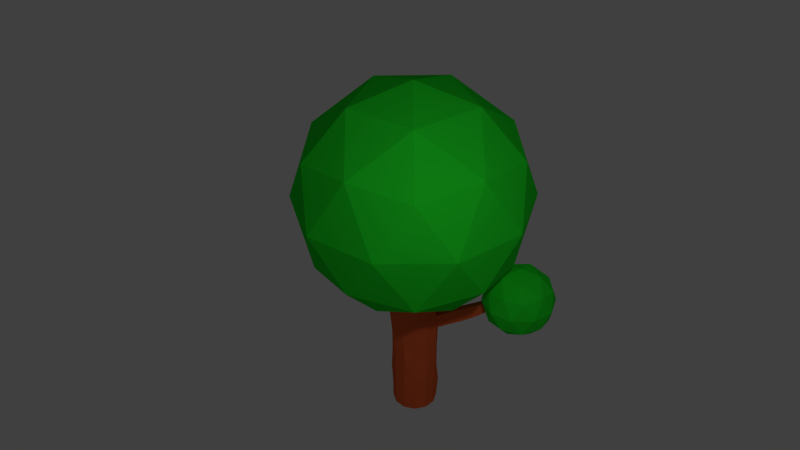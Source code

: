 # Source: tree.blend  (saved by Blender 2.76.0; exported with 4.5.12 LTS)
import bpy
from mathutils import Matrix  # noqa: F401  (used for matrix-valued properties, if any)

bpy.ops.wm.read_factory_settings(use_empty=True)
scene = bpy.context.scene
scene.name = 'Scene'

# ---- collections
col_collection_1 = bpy.data.collections.new('Collection 1'); scene.collection.children.link(col_collection_1)

# ---- materials (node trees are filled in below, after node groups)
mat_wood = bpy.data.materials.new('Wood')
mat_wood.alpha_threshold = 0.0
mat_wood.roughness = 0.5
mat_leaves = bpy.data.materials.new('Leaves')
mat_leaves.alpha_threshold = 0.0
mat_leaves.diffuse_color = (0.01857, 0.8, 0.02704, 1.0)
mat_leaves.roughness = 0.5
mat_leaves.line_color = (0.0, 0.0, 0.0, 1.0)

# ---- material node trees
mat_wood.use_nodes = True; mat_wood.node_tree.nodes.clear()
_N = mat_wood.node_tree.nodes; _L = mat_wood.node_tree.links
n0 = _N.new('ShaderNodeOutputMaterial'); n0.name = 'Material Output'; n0.location = (300, 300)
n1 = _N.new('ShaderNodeBsdfDiffuse'); n1.name = 'Diffuse BSDF'; n1.location = (10, 300)
n1.inputs[0].default_value = (0.8, 0.1277, 0.03879, 1.0)
_L.new(n1.outputs[0], n0.inputs[0])
n0.is_active_output = True

# ---- world
world_world = bpy.data.worlds.new('World'); scene.world = world_world
world_world.color = (0.05088, 0.05088, 0.05088)
world_world.use_sun_shadow = False
world_world.sun_shadow_jitter_overblur = 0.0
world_world.cycles.sampling_method = 'MANUAL'
world_world.cycles.sample_map_resolution = 256

# ---- cameras
cam_camera = bpy.data.cameras.new('Camera')
cam_camera.clip_end = 100.0
cam_camera.lens = 35.0
cam_camera.sensor_width = 32.0
cam_camera.sensor_height = 18.0
cam_camera.ortho_scale = 7.314
cam_camera.dof.focus_distance = 0.0

# ---- lights
light_lamp = bpy.data.lights.new('Lamp', 'POINT')
light_lamp.transmission_factor = 0.0
light_lamp.cutoff_distance = 30.0
light_lamp.energy = 100.0
light_lamp.shadow_buffer_clip_start = 1.001
light_lamp.shadow_soft_size = 0.1
light_lamp.shadow_maximum_resolution = 0.006
light_lamp.use_absolute_resolution = True
light_lamp.cycles.use_multiple_importance_sampling = False

# ---- meshes
me_cylinder_001 = bpy.data.meshes.new('Cylinder.001')
me_cylinder_001.from_pydata([(0.9492, 4.38, 0.6121), (-0.1913, 5.209, 0.4344), (1.385, 5.721, 0.4344), (2.359, 4.38, 0.4344), (1.385, 3.04, 0.4344), (-0.1913, 3.552, 0.4344), (0.5136, 5.721, 0.1468), (2.09, 5.209, 0.1468), (2.09, 3.552, 0.1468), (0.5136, 3.04, 0.1468), (-0.4606, 4.38, 0.1468), (0.9492, 4.38, -0.03093), (1.205, 5.169, 0.5641), (0.2788, 4.868, 0.5641), (0.5349, 5.656, 0.4596), (-0.3916, 4.38, 0.4596), (0.2788, 3.893, 0.5641), (1.778, 4.38, 0.5641), (2.034, 5.169, 0.4596), (1.205, 3.592, 0.5641), (2.034, 3.592, 0.4596), (0.5349, 3.105, 0.4596), (-0.5499, 4.868, 0.2906), (-0.5499, 3.893, 0.2906), (0.9492, 5.957, 0.2906), (0.02274, 5.656, 0.2906), (2.448, 4.868, 0.2906), (1.876, 5.656, 0.2906), (1.876, 3.105, 0.2906), (2.448, 3.893, 0.2906), (0.02274, 3.105, 0.2906), (0.9492, 2.804, 0.2906), (-0.1355, 5.169, 0.1215), (1.364, 5.656, 0.1215), (2.29, 4.38, 0.1215), (1.364, 3.105, 0.1215), (-0.1355, 3.592, 0.1215), (0.6932, 5.169, 0.01709), (0.1206, 4.38, 0.01709), (1.62, 4.868, 0.01709), (1.62, 3.893, 0.01709), (0.6932, 3.592, 0.01709), (-0.08145, -0.03351, 0.1995), (3.547, -2.67, 0.7649), (-1.467, -4.299, 0.7649), (-4.567, -0.03351, 0.7649), (-1.467, 4.232, 0.7649), (3.547, 2.603, 0.7649), (1.305, -4.299, 1.68), (-3.71, -2.67, 1.68), (-3.71, 2.603, 1.68), (1.305, 4.232, 1.68), (4.404, -0.03351, 1.68), (-0.08145, -0.03351, 2.245), (-0.8961, -2.541, 0.3523), (2.051, -1.583, 0.3523), (1.237, -4.09, 0.6846), (4.184, -0.03351, 0.6846), (2.051, 1.516, 0.3523), (-2.718, -0.03351, 0.3523), (-3.533, -2.541, 0.6846), (-0.8961, 2.474, 0.3523), (-3.533, 2.474, 0.6846), (1.237, 4.023, 0.6846), (4.688, -1.583, 1.222), (4.688, 1.516, 1.222), (-0.08145, -5.048, 1.222), (2.866, -4.09, 1.222), (-4.851, -1.583, 1.222), (-3.029, -4.09, 1.222), (-3.029, 4.023, 1.222), (-4.851, 1.516, 1.222), (2.866, 4.023, 1.222), (-0.08145, 4.981, 1.222), (3.37, -2.541, 1.76), (-1.4, -4.09, 1.76), (-4.347, -0.03351, 1.76), (-1.4, 4.023, 1.76), (3.37, 2.474, 1.76), (0.7332, -2.541, 2.092), (2.555, -0.03351, 2.092), (-2.214, -1.583, 2.092), (-2.214, 1.516, 2.092), (0.7332, 2.474, 2.092), (5.96e-08, 1.0, -1.0), (5.96e-08, 1.0, 1.0), (0.5, 0.866, -1.0), (0.5, 0.866, 1.0), (0.866, 0.5, -1.0), (0.866, 0.5, 1.0), (1.0, 9.537e-07, -1.0), (1.0, 9.537e-07, 1.0), (0.866, -0.5, -1.0), (0.866, -0.5, 1.0), (0.5, -0.866, -1.0), (0.5, -0.866, 1.0), (2.086e-07, -1.0, -1.0), (2.086e-07, -1.0, 1.0), (-0.5, -0.866, -1.0), (-0.5, -0.866, 1.0), (-0.866, -0.5, -1.0), (-0.866, -0.5, 1.0), (-1.0, 4.768e-07, -1.0), (-1.0, 4.768e-07, 1.0), (-0.866, 0.5, -1.0), (-0.866, 0.5, 1.0), (-0.5, 0.866, -1.0), (-0.5, 0.866, 1.0), (5.96e-08, 1.0, 0.004509), (0.4441, 0.9195, 0.02629), (0.866, 0.5, 0.004509), (1.094, 0.1096, 0.01652), (0.866, -0.5, 0.004509), (0.5, -0.866, 0.004509), (-0.09648, -1.089, -0.009041), (-0.5, -0.866, 0.004509), (-0.866, -0.5, 0.004509), (-1.0, 4.768e-07, 0.004509), (-0.866, 0.5, 0.004509), (-0.4519, 0.8984, 0.01627), (0.5337, 0.8199, -0.8305), (0.866, 0.5, -0.8355), (1.0, 9.537e-07, -0.8355), (0.866, -0.5, -0.8355), (0.5, -0.866, -0.8355), (2.086e-07, -1.0, -0.8355), (-0.5, -0.866, -0.8355), (-0.866, -0.5, -0.8355), (-1.0, 4.768e-07, -0.8355), (-0.866, 0.5, -0.8355), (-0.5, 0.866, -0.8355), (-0.08476, 1.085, -0.8078), (5.96e-08, 1.0, -0.4155), (0.433, 0.934, -0.3946), (0.8244, 0.5671, -0.4346), (0.9815, -0.05298, -0.3889), (0.9437, -0.4414, -0.4143), (0.5, -0.866, -0.4155), (2.086e-07, -1.0, -0.4155), (-0.5, -0.866, -0.4155), (-0.866, -0.5, -0.4155), (-1.0, 4.768e-07, -0.4155), (-0.9095, 0.4933, -0.4396), (-0.5, 0.866, -0.4155), (-0.03298, 1.036, -0.1989), (0.4628, 0.936, -0.2355), (0.8988, 0.4867, -0.2415), (1.0, 9.537e-07, -0.2055), (0.866, -0.5, -0.2055), (0.4515, -0.9585, -0.2125), (2.086e-07, -1.0, -0.2055), (-0.5, -0.866, -0.2055), (-0.866, -0.5, -0.2055), (-1.015, 0.05854, -0.2107), (-0.8349, 0.5062, -0.1897), (-0.5362, 0.8335, -0.1956), (0.5, 0.866, -0.6344), (0.916, 0.4685, -0.6748), (1.0, 9.537e-07, -0.6344), (0.866, -0.5, -0.6344), (0.5, -0.866, -0.6344), (-0.07489, -1.051, -0.6318), (-0.5, -0.866, -0.6344), (-0.866, -0.5, -0.6344), (-0.9984, -0.09974, -0.6651), (-0.8512, 0.4092, -0.64), (-0.5593, 0.8294, -0.6566), (5.96e-08, 1.0, -0.6344), (-0.01649, 1.018, -0.09718), (0.4535, 0.9277, -0.1046), (0.8824, 0.4933, -0.1185), (1.047, 0.05481, -0.09448), (0.866, -0.5, -0.1005), (0.4757, -0.9123, -0.104), (-0.04824, -1.044, -0.1073), (-0.5, -0.866, -0.1005), (-0.866, -0.5, -0.1005), (-1.007, 0.02927, -0.1031), (-0.8505, 0.5031, -0.09259), (-0.4941, 0.8659, -0.08966), (0.3781, 4.236, 0.2064), (0.4102, 4.247, 0.2425), (0.5766, 4.238, 0.2457), (0.5467, 4.221, 0.199), (0.181, 2.862, 0.1482), (0.1673, 2.853, 0.06249), (0.5839, 2.569, 0.03334), (0.5735, 2.604, 0.1613), (0.3148, 3.708, 0.2222), (0.598, 3.74, 0.1437), (0.2017, 3.538, 0.1024), (0.7205, 3.601, 0.236), (0.04709, 1.825, -0.0315), (0.5076, 1.726, 0.09197), (0.06358, 1.807, 0.07019), (0.517, 1.734, -0.03894), (0.2151, 3.326, 0.09922), (0.5663, 3.355, 0.2023), (0.2253, 3.188, 0.1906), (0.5996, 3.121, 0.09608), (0.07823, 2.126, 0.08735), (0.5422, 2.044, -0.01669), (0.07097, 2.128, -0.006879), (0.5169, 2.059, 0.1121), (0.005316, 1.295, -0.07465), (0.4659, 1.196, 0.04882), (0.02181, 1.277, 0.02704), (0.4753, 1.204, -0.08209), (0.3159, 4.06, 0.2302), (0.6715, 3.914, 0.1459), (0.218, 3.941, 0.152), (0.7601, 3.953, 0.2576)], [], [(0, 13, 12), (1, 13, 15), (0, 12, 17), (0, 17, 19), (0, 19, 16), (1, 15, 22), (2, 14, 24), (3, 18, 26), (4, 20, 28), (5, 21, 30), (1, 22, 25), (2, 24, 27), (3, 26, 29), (4, 28, 31), (5, 30, 23), (6, 32, 37), (7, 33, 39), (8, 34, 40), (9, 35, 41), (10, 36, 38), (38, 41, 11), (38, 36, 41), (36, 9, 41), (41, 40, 11), (41, 35, 40), (35, 8, 40), (40, 39, 11), (40, 34, 39), (34, 7, 39), (39, 37, 11), (39, 33, 37), (33, 6, 37), (37, 38, 11), (37, 32, 38), (32, 10, 38), (23, 36, 10), (23, 30, 36), (30, 9, 36), (31, 35, 9), (31, 28, 35), (28, 8, 35), (29, 34, 8), (29, 26, 34), (26, 7, 34), (27, 33, 7), (27, 24, 33), (24, 6, 33), (25, 32, 6), (25, 22, 32), (22, 10, 32), (30, 31, 9), (30, 21, 31), (21, 4, 31), (28, 29, 8), (28, 20, 29), (20, 3, 29), (26, 27, 7), (26, 18, 27), (18, 2, 27), (24, 25, 6), (24, 14, 25), (14, 1, 25), (22, 23, 10), (22, 15, 23), (15, 5, 23), (16, 21, 5), (16, 19, 21), (19, 4, 21), (19, 20, 4), (19, 17, 20), (17, 3, 20), (17, 18, 3), (17, 12, 18), (12, 2, 18), (15, 16, 5), (15, 13, 16), (13, 0, 16), (12, 14, 2), (12, 13, 14), (13, 1, 14), (42, 55, 54), (43, 55, 57), (42, 54, 59), (42, 59, 61), (42, 61, 58), (43, 57, 64), (44, 56, 66), (45, 60, 68), (46, 62, 70), (47, 63, 72), (43, 64, 67), (44, 66, 69), (45, 68, 71), (46, 70, 73), (47, 72, 65), (48, 74, 79), (49, 75, 81), (50, 76, 82), (51, 77, 83), (52, 78, 80), (80, 83, 53), (80, 78, 83), (78, 51, 83), (83, 82, 53), (83, 77, 82), (77, 50, 82), (82, 81, 53), (82, 76, 81), (76, 49, 81), (81, 79, 53), (81, 75, 79), (75, 48, 79), (79, 80, 53), (79, 74, 80), (74, 52, 80), (65, 78, 52), (65, 72, 78), (72, 51, 78), (73, 77, 51), (73, 70, 77), (70, 50, 77), (71, 76, 50), (71, 68, 76), (68, 49, 76), (69, 75, 49), (69, 66, 75), (66, 48, 75), (67, 74, 48), (67, 64, 74), (64, 52, 74), (72, 73, 51), (72, 63, 73), (63, 46, 73), (70, 71, 50), (70, 62, 71), (62, 45, 71), (68, 69, 49), (68, 60, 69), (60, 44, 69), (66, 67, 48), (66, 56, 67), (56, 43, 67), (64, 65, 52), (64, 57, 65), (57, 47, 65), (58, 63, 47), (58, 61, 63), (61, 46, 63), (61, 62, 46), (61, 59, 62), (59, 45, 62), (59, 60, 45), (59, 54, 60), (54, 44, 60), (57, 58, 47), (57, 55, 58), (55, 42, 58), (54, 56, 44), (54, 55, 56), (55, 43, 56), (108, 85, 87, 109), (109, 87, 89, 110), (110, 89, 91, 111), (111, 91, 93, 112), (112, 93, 95, 113), (113, 95, 97, 114), (114, 97, 99, 115), (115, 99, 101, 116), (116, 101, 103, 117), (117, 103, 105, 118), (87, 85, 107, 105, 103, 101, 99, 97, 95, 93, 91, 89), (119, 107, 85, 108), (118, 105, 107, 119), (84, 86, 88, 90, 92, 94, 96, 98, 100, 102, 104, 106), (178, 118, 119, 179), (179, 119, 108, 168), (177, 117, 118, 178), (176, 116, 117, 177), (175, 115, 116, 176), (174, 114, 115, 175), (173, 113, 114, 174), (172, 112, 113, 173), (171, 111, 112, 172), (170, 110, 111, 171), (169, 109, 110, 170), (210, 208, 181, 180), (84, 131, 120, 86), (86, 120, 121, 88), (88, 121, 122, 90), (90, 122, 123, 92), (92, 123, 124, 94), (94, 124, 125, 96), (96, 125, 126, 98), (98, 126, 127, 100), (100, 127, 128, 102), (102, 128, 129, 104), (106, 130, 131, 84), (104, 129, 130, 106), (167, 132, 133, 156), (156, 133, 134, 157), (157, 134, 135, 158), (158, 135, 136, 159), (159, 136, 137, 160), (160, 137, 138, 161), (161, 138, 139, 162), (162, 139, 140, 163), (163, 140, 141, 164), (164, 141, 142, 165), (166, 143, 132, 167), (165, 142, 143, 166), (132, 144, 145, 133), (133, 145, 146, 134), (134, 146, 147, 135), (135, 147, 148, 136), (136, 148, 149, 137), (137, 149, 150, 138), (138, 150, 151, 139), (139, 151, 152, 140), (140, 152, 153, 141), (141, 153, 154, 142), (143, 155, 144, 132), (142, 154, 155, 143), (129, 165, 166, 130), (130, 166, 167, 131), (128, 164, 165, 129), (127, 163, 164, 128), (126, 162, 163, 127), (125, 161, 162, 126), (124, 160, 161, 125), (123, 159, 160, 124), (122, 158, 159, 123), (121, 157, 158, 122), (120, 156, 157, 121), (131, 167, 156, 120), (144, 168, 169, 145), (145, 169, 170, 146), (146, 170, 171, 147), (147, 171, 172, 148), (148, 172, 173, 149), (149, 173, 174, 150), (150, 174, 175, 151), (151, 175, 176, 152), (152, 176, 177, 153), (153, 177, 178, 154), (155, 179, 168, 144), (154, 178, 179, 155), (180, 181, 182, 183), (211, 209, 183, 182), (209, 210, 180, 183), (208, 211, 182, 181), (200, 203, 187, 184), (201, 202, 185, 186), (203, 201, 186, 187), (202, 200, 184, 185), (198, 197, 191, 188), (199, 196, 190, 189), (197, 199, 189, 191), (196, 198, 188, 190), (204, 206, 194, 192), (205, 207, 195, 193), (207, 204, 192, 195), (206, 205, 193, 194), (185, 184, 198, 196), (187, 186, 199, 197), (186, 185, 196, 199), (184, 187, 197, 198), (192, 194, 200, 202), (193, 195, 201, 203), (195, 192, 202, 201), (194, 193, 203, 200), (108, 109, 205, 206), (169, 168, 204, 207), (109, 169, 207, 205), (168, 108, 206, 204), (188, 191, 211, 208), (189, 190, 210, 209), (191, 189, 209, 211), (190, 188, 208, 210)])
me_cylinder_001.polygons.foreach_set('material_index', [1, 1, 1, 1, 1, 1, 1, 1, 1, 1, 1, 1, 1, 1, 1, 1, 1, 1, 1, 1, 1, 1, 1, 1, 1, 1, 1, 1, 1, 1, 1, 1, 1, 1, 1, 1, 1, 1, 1, 1, 1, 1, 1, 1, 1, 1, 1, 1, 1, 1, 1, 1, 1, 1, 1, 1, 1, 1, 1, 1, 1, 1, 1, 1, 1, 1, 1, 1, 1, 1, 1, 1, 1, 1, 1, 1, 1, 1, 1, 1, 1, 1, 1, 1, 1, 1, 1, 1, 1, 1, 1, 1, 1, 1, 1, 1, 1, 1, 1, 1, 1, 1, 1, 1, 1, 1, 1, 1, 1, 1, 1, 1, 1, 1, 1, 1, 1, 1, 1, 1, 1, 1, 1, 1, 1, 1, 1, 1, 1, 1, 1, 1, 1, 1, 1, 1, 1, 1, 1, 1, 1, 1, 1, 1, 1, 1, 1, 1, 1, 1, 1, 1, 1, 1, 1, 1, 1, 1, 1, 1, 0, 0, 0, 0, 0, 0, 0, 0, 0, 0, 0, 0, 0, 0, 0, 0, 0, 0, 0, 0, 0, 0, 0, 0, 0, 0, 0, 0, 0, 0, 0, 0, 0, 0, 0, 0, 0, 0, 0, 0, 0, 0, 0, 0, 0, 0, 0, 0, 0, 0, 0, 0, 0, 0, 0, 0, 0, 0, 0, 0, 0, 0, 0, 0, 0, 0, 0, 0, 0, 0, 0, 0, 0, 0, 0, 0, 0, 0, 0, 0, 0, 0, 0, 0, 0, 0, 0, 0, 0, 0, 0, 0, 0, 0, 0, 0, 0, 0, 0, 0, 0, 0, 0, 0, 0, 0, 0, 0, 0, 0, 0, 0, 0, 0, 0, 0, 0, 0])
me_cylinder_001.materials.append(mat_wood)
me_cylinder_001.materials.append(mat_leaves)
me_cylinder_001.use_remesh_preserve_volume = False
me_cylinder_001.use_remesh_preserve_attributes = False
me_cylinder_001.use_mirror_vertex_groups = False
me_cylinder_001.update()

# ---- objects
ob_cylinder = bpy.data.objects.new('Cylinder', me_cylinder_001)
ob_lamp = bpy.data.objects.new('Lamp', light_lamp)
ob_camera = bpy.data.objects.new('Camera', cam_camera)

# ---- transforms, parenting, visibility, modifiers, constraints
ob_cylinder.location = (0.06444, 0.1456, 1.351)
ob_cylinder.scale = (0.2743, 0.2743, 1.345)
ob_cylinder.lineart.crease_threshold = 0.0
ob_lamp.location = (4.076, 1.005, 5.904)
ob_lamp.rotation_euler = (0.6503, 0.05522, 1.866)
ob_lamp.lock_rotations_4d = False
ob_lamp.empty_display_type = 'ARROWS'
ob_lamp.color = (0.0, 0.0, 0.0, 0.0)
ob_lamp.lineart.crease_threshold = 0.0
ob_camera.location = (8.32, 0.04338, 8.034)
ob_camera.rotation_euler = (0.9896, 0.01082, 1.571)
ob_camera.lock_rotations_4d = False
ob_camera.empty_display_type = 'ARROWS'
ob_camera.color = (0.0, 0.0, 0.0, 0.0)
ob_camera.display_type = 'WIRE'
ob_camera.lineart.crease_threshold = 0.0

# ---- collection membership
col_collection_1.objects.link(ob_cylinder)
col_collection_1.objects.link(ob_lamp)
col_collection_1.objects.link(ob_camera)

# ---- scene / render settings (as saved in the file)
scene.camera = ob_camera
scene.frame_start = 1; scene.frame_end = 250; scene.frame_set(0)
scene.render.engine = 'CYCLES'
scene.render.resolution_percentage = 50
scene.render.dither_intensity = 0.0
scene.cycles.use_denoising = False
scene.cycles.samples = 10
scene.cycles.sampling_pattern = 'TABULATED_SOBOL'
scene.cycles.light_sampling_threshold = 0.0
scene.cycles.use_adaptive_sampling = False
scene.cycles.use_light_tree = False
scene.cycles.blur_glossy = 0.0
scene.cycles.pixel_filter_type = 'GAUSSIAN'
scene.cycles.sample_clamp_indirect = 0.0
scene.view_settings.view_transform = 'Standard'
bpy.context.view_layer.update()
